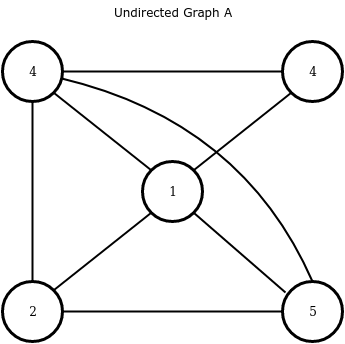

The diagram above was exported from draw.io. Its source (the exported page's mxGraphModel, read from the mxfile embedded in the PNG):
<mxGraphModel dx="1422" dy="801" grid="1" gridSize="10" guides="1" tooltips="1" connect="1" arrows="1" fold="1" page="1" pageScale="1" pageWidth="850" pageHeight="1100" math="0" shadow="0">
  <root>
    <mxCell id="0" />
    <mxCell id="1" parent="0" />
    <mxCell id="2" style="edgeStyle=orthogonalEdgeStyle;rounded=0;orthogonalLoop=1;jettySize=auto;html=1;exitX=1;exitY=0.5;exitDx=0;exitDy=0;entryX=0;entryY=0.5;entryDx=0;entryDy=0;endArrow=none;endFill=0;strokeWidth=2;" edge="1" source="3" target="14" parent="1">
      <mxGeometry relative="1" as="geometry" />
    </mxCell>
    <mxCell id="3" value="4" style="ellipse;whiteSpace=wrap;html=1;aspect=fixed;strokeWidth=3;" vertex="1" parent="1">
      <mxGeometry x="250" y="210" width="60" height="60" as="geometry" />
    </mxCell>
    <mxCell id="4" style="edgeStyle=none;orthogonalLoop=1;jettySize=auto;html=1;exitX=0.5;exitY=0;exitDx=0;exitDy=0;endArrow=none;endFill=0;curved=1;strokeWidth=2;" edge="1" source="5" target="3" parent="1">
      <mxGeometry relative="1" as="geometry">
        <Array as="points">
          <mxPoint x="490" y="290" />
        </Array>
      </mxGeometry>
    </mxCell>
    <mxCell id="5" value="5" style="ellipse;whiteSpace=wrap;html=1;aspect=fixed;strokeWidth=3;" vertex="1" parent="1">
      <mxGeometry x="530" y="450" width="60" height="60" as="geometry" />
    </mxCell>
    <mxCell id="6" style="edgeStyle=orthogonalEdgeStyle;rounded=0;orthogonalLoop=1;jettySize=auto;html=1;exitX=0.5;exitY=0;exitDx=0;exitDy=0;entryX=0.5;entryY=1;entryDx=0;entryDy=0;endArrow=none;endFill=0;strokeWidth=2;" edge="1" source="8" target="3" parent="1">
      <mxGeometry relative="1" as="geometry" />
    </mxCell>
    <mxCell id="7" style="edgeStyle=none;rounded=0;orthogonalLoop=1;jettySize=auto;html=1;exitX=1;exitY=0.5;exitDx=0;exitDy=0;entryX=0;entryY=0.5;entryDx=0;entryDy=0;endArrow=none;endFill=0;strokeWidth=2;" edge="1" source="8" target="5" parent="1">
      <mxGeometry relative="1" as="geometry" />
    </mxCell>
    <mxCell id="8" value="2" style="ellipse;whiteSpace=wrap;html=1;aspect=fixed;strokeWidth=3;" vertex="1" parent="1">
      <mxGeometry x="250" y="450" width="60" height="60" as="geometry" />
    </mxCell>
    <mxCell id="9" style="rounded=0;orthogonalLoop=1;jettySize=auto;html=1;exitX=1;exitY=0;exitDx=0;exitDy=0;entryX=0;entryY=1;entryDx=0;entryDy=0;endArrow=none;endFill=0;strokeWidth=2;" edge="1" source="13" target="14" parent="1">
      <mxGeometry relative="1" as="geometry" />
    </mxCell>
    <mxCell id="10" style="edgeStyle=none;rounded=0;orthogonalLoop=1;jettySize=auto;html=1;exitX=0;exitY=0;exitDx=0;exitDy=0;entryX=1;entryY=1;entryDx=0;entryDy=0;endArrow=none;endFill=0;strokeWidth=2;" edge="1" source="13" target="3" parent="1">
      <mxGeometry relative="1" as="geometry" />
    </mxCell>
    <mxCell id="11" style="edgeStyle=none;rounded=0;orthogonalLoop=1;jettySize=auto;html=1;exitX=0;exitY=1;exitDx=0;exitDy=0;entryX=1;entryY=0;entryDx=0;entryDy=0;endArrow=none;endFill=0;strokeWidth=2;" edge="1" source="13" target="8" parent="1">
      <mxGeometry relative="1" as="geometry" />
    </mxCell>
    <mxCell id="12" style="edgeStyle=none;rounded=0;orthogonalLoop=1;jettySize=auto;html=1;exitX=1;exitY=1;exitDx=0;exitDy=0;entryX=0.05;entryY=0.183;entryDx=0;entryDy=0;entryPerimeter=0;endArrow=none;endFill=0;strokeWidth=2;" edge="1" source="13" target="5" parent="1">
      <mxGeometry relative="1" as="geometry" />
    </mxCell>
    <mxCell id="13" value="1" style="ellipse;whiteSpace=wrap;html=1;aspect=fixed;strokeWidth=3;" vertex="1" parent="1">
      <mxGeometry x="390" y="330" width="60" height="60" as="geometry" />
    </mxCell>
    <mxCell id="14" value="4" style="ellipse;whiteSpace=wrap;html=1;aspect=fixed;strokeWidth=3;" vertex="1" parent="1">
      <mxGeometry x="530" y="210" width="60" height="60" as="geometry" />
    </mxCell>
    <mxCell id="15" value="Undirected Graph A" style="text;html=1;strokeColor=none;fillColor=none;align=center;verticalAlign=middle;whiteSpace=wrap;rounded=0;fontFamily=Verdana;" vertex="1" parent="1">
      <mxGeometry x="345" y="170" width="150" height="20" as="geometry" />
    </mxCell>
  </root>
</mxGraphModel>